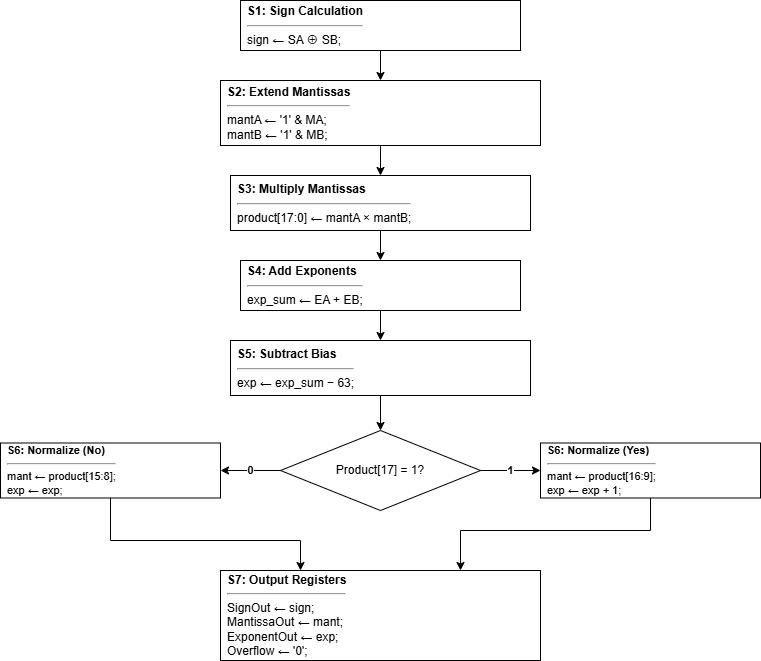

The diagram above was exported from draw.io. Its source (the exported page's mxGraphModel, read from the mxfile embedded in the PNG):
<mxGraphModel dx="1783" dy="1053" grid="1" gridSize="10" guides="1" tooltips="1" connect="1" arrows="1" fold="1" page="1" pageScale="1" pageWidth="827" pageHeight="1169" math="0" shadow="0">
  <root>
    <mxCell id="0" />
    <mxCell id="1" parent="0" />
    <mxCell id="_JWTGbIrI9bMCeKNDSNG-1" parent="1" style="rounded=0;whiteSpace=wrap;html=1;fontSize=12;align=left;spacingLeft=5;" value="&lt;b&gt;S1: Sign Calculation&lt;/b&gt;&lt;hr&gt;sign ← SA ⊕ SB;" vertex="1">
      <mxGeometry height="50" width="280" x="274" y="190" as="geometry" />
    </mxCell>
    <mxCell id="_JWTGbIrI9bMCeKNDSNG-2" parent="1" style="rounded=0;whiteSpace=wrap;html=1;fontSize=12;align=left;spacingLeft=5;" value="&lt;b&gt;S2: Extend Mantissas&lt;/b&gt;&lt;hr&gt;mantA ← '1' &amp;amp; MA;&lt;br&gt;mantB ← '1' &amp;amp; MB;" vertex="1">
      <mxGeometry height="65" width="320" x="254" y="270" as="geometry" />
    </mxCell>
    <mxCell id="_JWTGbIrI9bMCeKNDSNG-3" edge="1" parent="1" source="_JWTGbIrI9bMCeKNDSNG-1" style="edgeStyle=orthogonalEdgeStyle;rounded=0;html=1;exitX=0.5;exitY=1;exitDx=0;exitDy=0;entryX=0.5;entryY=0;entryDx=0;entryDy=0;" target="_JWTGbIrI9bMCeKNDSNG-2">
      <mxGeometry relative="1" as="geometry" />
    </mxCell>
    <mxCell id="_JWTGbIrI9bMCeKNDSNG-4" parent="1" style="rounded=0;whiteSpace=wrap;html=1;fontSize=12;align=left;spacingLeft=5;" value="&lt;b&gt;S3: Multiply Mantissas&lt;/b&gt;&lt;hr&gt;product[17:0] ← mantA × mantB;" vertex="1">
      <mxGeometry height="55" width="300" x="264" y="365" as="geometry" />
    </mxCell>
    <mxCell id="_JWTGbIrI9bMCeKNDSNG-5" edge="1" parent="1" source="_JWTGbIrI9bMCeKNDSNG-2" style="edgeStyle=orthogonalEdgeStyle;rounded=0;html=1;exitX=0.5;exitY=1;exitDx=0;exitDy=0;entryX=0.5;entryY=0;entryDx=0;entryDy=0;" target="_JWTGbIrI9bMCeKNDSNG-4">
      <mxGeometry relative="1" as="geometry" />
    </mxCell>
    <mxCell id="_JWTGbIrI9bMCeKNDSNG-6" parent="1" style="rounded=0;whiteSpace=wrap;html=1;fontSize=12;align=left;spacingLeft=5;" value="&lt;b&gt;S4: Add Exponents&lt;/b&gt;&lt;hr&gt;exp_sum ← EA + EB;" vertex="1">
      <mxGeometry height="50" width="280" x="274" y="450" as="geometry" />
    </mxCell>
    <mxCell id="_JWTGbIrI9bMCeKNDSNG-7" edge="1" parent="1" source="_JWTGbIrI9bMCeKNDSNG-4" style="edgeStyle=orthogonalEdgeStyle;rounded=0;html=1;exitX=0.5;exitY=1;exitDx=0;exitDy=0;entryX=0.5;entryY=0;entryDx=0;entryDy=0;" target="_JWTGbIrI9bMCeKNDSNG-6">
      <mxGeometry relative="1" as="geometry" />
    </mxCell>
    <mxCell id="_JWTGbIrI9bMCeKNDSNG-8" parent="1" style="rounded=0;whiteSpace=wrap;html=1;fontSize=12;align=left;spacingLeft=5;" value="&lt;b&gt;S5: Subtract Bias&lt;/b&gt;&lt;hr&gt;exp ← exp_sum − 63;" vertex="1">
      <mxGeometry height="55" width="300" x="264" y="530" as="geometry" />
    </mxCell>
    <mxCell id="_JWTGbIrI9bMCeKNDSNG-9" edge="1" parent="1" source="_JWTGbIrI9bMCeKNDSNG-6" style="edgeStyle=orthogonalEdgeStyle;rounded=0;html=1;exitX=0.5;exitY=1;exitDx=0;exitDy=0;entryX=0.5;entryY=0;entryDx=0;entryDy=0;" target="_JWTGbIrI9bMCeKNDSNG-8">
      <mxGeometry relative="1" as="geometry" />
    </mxCell>
    <mxCell id="_JWTGbIrI9bMCeKNDSNG-10" parent="1" style="rhombus;whiteSpace=wrap;html=1;fontSize=12;" value="Product[17] = 1?" vertex="1">
      <mxGeometry height="80" width="200" x="314" y="620" as="geometry" />
    </mxCell>
    <mxCell id="_JWTGbIrI9bMCeKNDSNG-11" edge="1" parent="1" source="_JWTGbIrI9bMCeKNDSNG-8" style="edgeStyle=orthogonalEdgeStyle;rounded=0;html=1;exitX=0.5;exitY=1;exitDx=0;exitDy=0;entryX=0.5;entryY=0;entryDx=0;entryDy=0;" target="_JWTGbIrI9bMCeKNDSNG-10">
      <mxGeometry relative="1" as="geometry" />
    </mxCell>
    <mxCell id="_JWTGbIrI9bMCeKNDSNG-12" parent="1" style="rounded=0;whiteSpace=wrap;html=1;fontSize=11;arcSize=50;align=left;spacingLeft=5;" value="&lt;b&gt;S6: Normalize (Yes)&lt;/b&gt;&lt;hr&gt;mant ← product[16:9];&lt;br&gt;exp ← exp + 1;" vertex="1">
      <mxGeometry height="55" width="220" x="574" y="632.5" as="geometry" />
    </mxCell>
    <mxCell id="_JWTGbIrI9bMCeKNDSNG-13" edge="1" parent="1" source="_JWTGbIrI9bMCeKNDSNG-10" style="edgeStyle=orthogonalEdgeStyle;rounded=0;html=1;exitX=1;exitY=0.5;exitDx=0;exitDy=0;entryX=0;entryY=0.5;entryDx=0;entryDy=0;fontSize=11;fontStyle=1;" target="_JWTGbIrI9bMCeKNDSNG-12" value="1">
      <mxGeometry relative="1" as="geometry" />
    </mxCell>
    <mxCell id="_JWTGbIrI9bMCeKNDSNG-14" parent="1" style="rounded=0;whiteSpace=wrap;html=1;fontSize=11;arcSize=50;align=left;spacingLeft=5;" value="&lt;b&gt;S6: Normalize (No)&lt;/b&gt;&lt;hr&gt;mant ← product[15:8];&lt;br&gt;exp ← exp;" vertex="1">
      <mxGeometry height="55" width="220" x="34" y="632.5" as="geometry" />
    </mxCell>
    <mxCell id="_JWTGbIrI9bMCeKNDSNG-15" edge="1" parent="1" source="_JWTGbIrI9bMCeKNDSNG-10" style="edgeStyle=orthogonalEdgeStyle;rounded=0;html=1;exitX=0;exitY=0.5;exitDx=0;exitDy=0;entryX=1;entryY=0.5;entryDx=0;entryDy=0;fontSize=11;fontStyle=1;" target="_JWTGbIrI9bMCeKNDSNG-14" value="0">
      <mxGeometry relative="1" as="geometry" />
    </mxCell>
    <mxCell id="_JWTGbIrI9bMCeKNDSNG-16" parent="1" style="rounded=0;whiteSpace=wrap;html=1;fontSize=12;align=left;spacingLeft=5;" value="&lt;b&gt;S7: Output Registers&lt;/b&gt;&lt;hr&gt;SignOut ← sign;&lt;br&gt;MantissaOut ← mant;&lt;br&gt;ExponentOut ← exp;&lt;br&gt;Overflow ← '0';" vertex="1">
      <mxGeometry height="90" width="320" x="254" y="760" as="geometry" />
    </mxCell>
    <mxCell id="_JWTGbIrI9bMCeKNDSNG-17" edge="1" parent="1" source="_JWTGbIrI9bMCeKNDSNG-12" style="edgeStyle=orthogonalEdgeStyle;rounded=0;html=1;exitX=0.5;exitY=1;exitDx=0;exitDy=0;entryX=0.75;entryY=0;entryDx=0;entryDy=0;" target="_JWTGbIrI9bMCeKNDSNG-16">
      <mxGeometry relative="1" as="geometry">
        <Array as="points">
          <mxPoint x="684" y="720" />
          <mxPoint x="494" y="720" />
        </Array>
      </mxGeometry>
    </mxCell>
    <mxCell id="_JWTGbIrI9bMCeKNDSNG-18" edge="1" parent="1" source="_JWTGbIrI9bMCeKNDSNG-14" style="edgeStyle=orthogonalEdgeStyle;rounded=0;html=1;exitX=0.5;exitY=1;exitDx=0;exitDy=0;entryX=0.25;entryY=0;entryDx=0;entryDy=0;" target="_JWTGbIrI9bMCeKNDSNG-16">
      <mxGeometry relative="1" as="geometry">
        <Array as="points">
          <mxPoint x="144" y="730" />
          <mxPoint x="334" y="730" />
        </Array>
      </mxGeometry>
    </mxCell>
  </root>
</mxGraphModel>